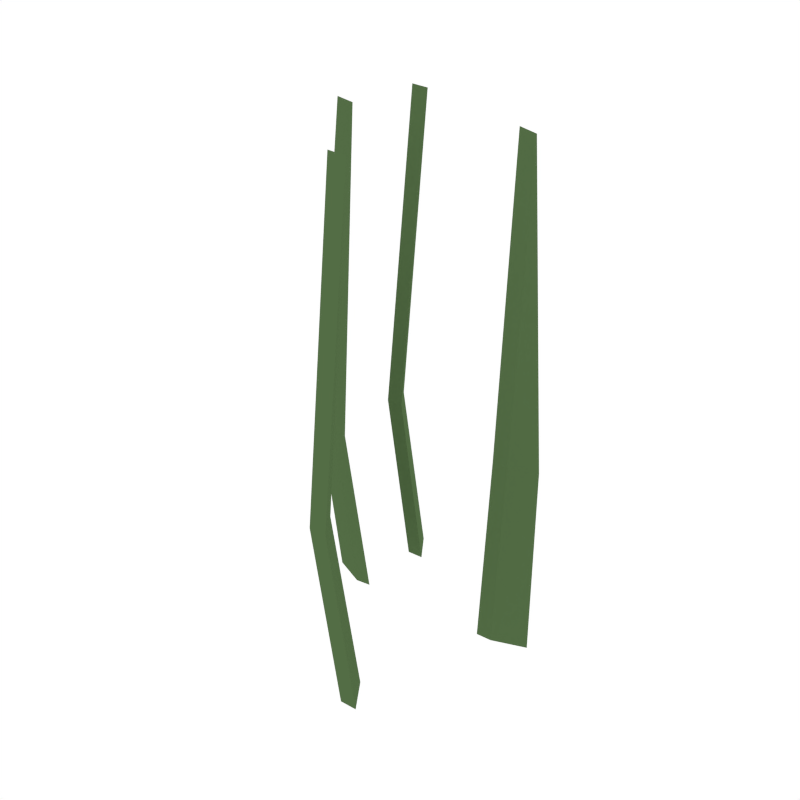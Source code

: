 # Source: Grass_2.blend  (saved by Blender 2.79.0; exported with 4.5.12 LTS)
import bpy
from mathutils import Matrix  # noqa: F401  (used for matrix-valued properties, if any)

bpy.ops.wm.read_factory_settings(use_empty=True)
scene = bpy.context.scene
scene.name = 'Scene'

# ---- collections
col_collection_1 = bpy.data.collections.new('Collection 1'); scene.collection.children.link(col_collection_1)

# ---- materials (node trees are filled in below, after node groups)
mat_green_grass = bpy.data.materials.new('Green_Grass')
mat_green_grass.alpha_threshold = 0.0
mat_green_grass.diffuse_color = (0.08744, 0.1523, 0.05986, 1.0)
mat_green_grass.roughness = 0.5

# ---- material node trees

# ---- world
world_world = bpy.data.worlds.new('World'); scene.world = world_world
world_world.color = (1.0, 1.0, 1.0)
world_world.use_sun_shadow = False
world_world.sun_shadow_jitter_overblur = 0.0
world_world.cycles.sampling_method = 'NONE'
world_world.cycles.sample_map_resolution = 256

# ---- meshes
me_plane_038 = bpy.data.meshes.new('Plane.038')
me_plane_038.from_pydata([(-0.07318, 0.001125, 0.1772), (-0.06755, 0.02406, -0.01586), (-0.04457, -0.01056, 0.1772), (-0.03253, 0.009756, -0.01586), (-0.05004, 0.01691, 0.5078), (-0.06173, 0.103, 0.1772), (-0.04453, 0.1192, -0.01586), (-0.04408, 0.07763, 0.1772), (-0.02293, 0.08814, -0.01586), (-0.03373, 0.1037, 0.5078), (0.04501, -0.1285, 0.1772), (0.06218, -0.1123, -0.01586), (0.0627, -0.1539, 0.1772), (0.08384, -0.1433, -0.01586), (0.07301, -0.1278, 0.5078), (0.1475, 0.05408, 0.1772), (0.1592, 0.03358, -0.01586), (0.1187, 0.04283, 0.1772), (0.124, 0.01981, -0.01586), (0.1416, 0.0267, 0.5078), (-0.05536, 0.001828, 0.1763), (-0.04977, 0.02476, -0.01424), (-0.02673, -0.009861, 0.1767), (-0.01476, 0.01046, -0.01424), (-0.03247, 0.0176, 0.5045), (-0.04312, 0.1032, 0.1768), (-0.02593, 0.1194, -0.01508), (-0.02546, 0.07784, 0.177), (-0.004329, 0.08835, -0.01508), (-0.01518, 0.1039, 0.5062), (0.06362, -0.1283, 0.1768), (0.08078, -0.1121, -0.01508), (0.08131, -0.1537, 0.177), (0.1024, -0.1431, -0.01508), (0.09155, -0.1276, 0.5062), (0.1652, 0.05335, 0.1767), (0.1769, 0.03285, -0.01418), (0.1364, 0.0421, 0.1762), (0.1417, 0.01908, -0.01418), (0.159, 0.02598, 0.5044)], [], [(0, 1, 3, 2), (0, 2, 4), (5, 6, 8, 7), (5, 7, 9), (10, 11, 13, 12), (10, 12, 14), (15, 16, 18, 17), (15, 17, 19), (20, 22, 23, 21), (20, 24, 22), (25, 27, 28, 26), (25, 29, 27), (30, 32, 33, 31), (30, 34, 32), (35, 37, 38, 36), (35, 39, 37), (1, 0, 20, 21), (3, 1, 21, 23), (2, 3, 23, 22), (0, 4, 24, 20), (4, 2, 22, 24), (6, 5, 25, 26), (8, 6, 26, 28), (7, 8, 28, 27), (5, 9, 29, 25), (9, 7, 27, 29), (11, 10, 30, 31), (13, 11, 31, 33), (12, 13, 33, 32), (10, 14, 34, 30), (14, 12, 32, 34), (16, 15, 35, 36), (18, 16, 36, 38), (17, 18, 38, 37), (15, 19, 39, 35), (19, 17, 37, 39)])
me_plane_038.materials.append(mat_green_grass)
me_plane_038.use_remesh_preserve_volume = False
me_plane_038.use_remesh_preserve_attributes = False
me_plane_038.use_mirror_vertex_groups = False
me_plane_038.update()

# ---- objects
ob_grass_2 = bpy.data.objects.new('Grass_2', me_plane_038)

# ---- transforms, parenting, visibility, modifiers, constraints
ob_grass_2.location = (0.0, 0.0, 0.0)
ob_grass_2.lineart.crease_threshold = 0.0

# ---- collection membership
col_collection_1.objects.link(ob_grass_2)

# ---- scene / render settings (as saved in the file)
scene.frame_start = 1; scene.frame_end = 250; scene.frame_set(0)
scene.render.engine = 'CYCLES'
scene.render.resolution_x = 1000
scene.render.resolution_y = 1000
scene.render.dither_intensity = 0.0
scene.cycles.samples = 200
scene.cycles.sampling_pattern = 'TABULATED_SOBOL'
scene.cycles.light_sampling_threshold = 0.0
scene.cycles.use_adaptive_sampling = False
scene.cycles.use_light_tree = False
scene.cycles.caustics_reflective = False
scene.cycles.caustics_refractive = False
scene.cycles.blur_glossy = 0.0
scene.cycles.max_bounces = 2
scene.cycles.pixel_filter_type = 'GAUSSIAN'
scene.cycles.sample_clamp_indirect = 0.0
scene.view_settings.view_transform = 'Standard'
bpy.context.view_layer.update()

# ---- added for rendering (the .blend has no active camera): camera
cam_auto = bpy.data.cameras.new('AutoCamera')
cam_auto.lens = 50.0
cam_auto.sensor_width = 36.0
cam_auto.clip_end = 1000.0
ob_auto_camera = bpy.data.objects.new('AutoCamera', cam_auto)
scene.collection.objects.link(ob_auto_camera)
ob_auto_camera.location = (0.645314, -0.729397, 0.720737)
ob_auto_camera.rotation_euler = (1.09748, -7.21219e-08, 0.694738)
scene.camera = ob_auto_camera
bpy.context.view_layer.update()
